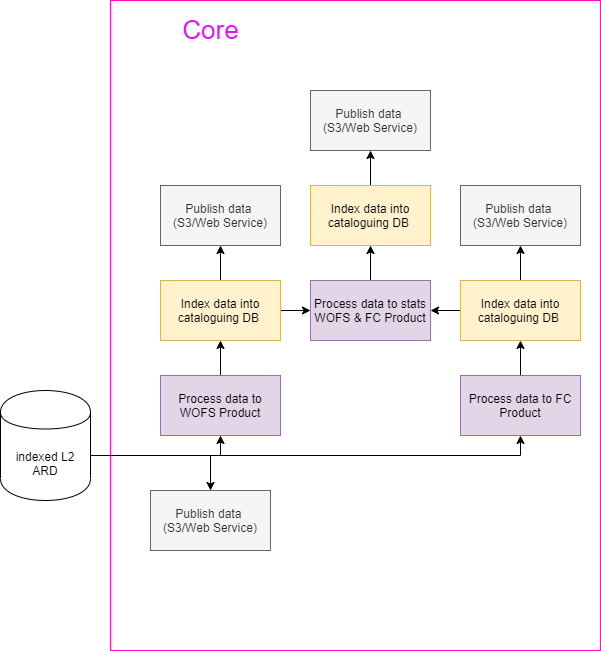

The diagram above was exported from draw.io. Its source (the exported page's mxGraphModel, read from the mxfile embedded in the PNG):
<mxGraphModel dx="1086" dy="1633" grid="1" gridSize="10" guides="1" tooltips="1" connect="1" arrows="1" fold="1" page="1" pageScale="1" pageWidth="1169" pageHeight="827" math="0" shadow="0">
  <root>
    <mxCell id="0" />
    <mxCell id="1" parent="0" />
    <mxCell id="9C3Aa6_Aj-UCR9xfvZmb-25" value="" style="rounded=0;whiteSpace=wrap;html=1;labelBackgroundColor=none;fontSize=26;strokeColor=#FF0ABE;" vertex="1" parent="1">
      <mxGeometry x="230" y="-760" width="490" height="650" as="geometry" />
    </mxCell>
    <mxCell id="9C3Aa6_Aj-UCR9xfvZmb-26" value="&lt;font color=&quot;#e70dff&quot;&gt;Core&lt;/font&gt;" style="text;html=1;align=center;verticalAlign=middle;resizable=0;points=[];autosize=1;fontSize=26;fontStyle=0;fontColor=#35FF03;" vertex="1" parent="1">
      <mxGeometry x="295" y="-750" width="70" height="40" as="geometry" />
    </mxCell>
    <mxCell id="9C3Aa6_Aj-UCR9xfvZmb-24" value="" style="shape=cylinder;whiteSpace=wrap;html=1;boundedLbl=1;backgroundOutline=1;" vertex="1" parent="1">
      <mxGeometry x="120" y="-370" width="90" height="110" as="geometry" />
    </mxCell>
    <mxCell id="9C3Aa6_Aj-UCR9xfvZmb-1" style="edgeStyle=orthogonalEdgeStyle;rounded=0;orthogonalLoop=1;jettySize=auto;html=1;" edge="1" parent="1" target="9C3Aa6_Aj-UCR9xfvZmb-8">
      <mxGeometry relative="1" as="geometry">
        <mxPoint x="210" y="-305" as="sourcePoint" />
      </mxGeometry>
    </mxCell>
    <mxCell id="9C3Aa6_Aj-UCR9xfvZmb-2" style="edgeStyle=orthogonalEdgeStyle;rounded=0;orthogonalLoop=1;jettySize=auto;html=1;entryX=0.5;entryY=0;entryDx=0;entryDy=0;" edge="1" parent="1" target="9C3Aa6_Aj-UCR9xfvZmb-6">
      <mxGeometry relative="1" as="geometry">
        <mxPoint x="210" y="-305" as="sourcePoint" />
      </mxGeometry>
    </mxCell>
    <mxCell id="9C3Aa6_Aj-UCR9xfvZmb-3" style="edgeStyle=orthogonalEdgeStyle;rounded=0;orthogonalLoop=1;jettySize=auto;html=1;" edge="1" parent="1" target="9C3Aa6_Aj-UCR9xfvZmb-14">
      <mxGeometry relative="1" as="geometry">
        <Array as="points">
          <mxPoint x="640" y="-305" />
        </Array>
        <mxPoint x="210" y="-305" as="sourcePoint" />
      </mxGeometry>
    </mxCell>
    <mxCell id="9C3Aa6_Aj-UCR9xfvZmb-5" value="indexed L2 ARD" style="text;html=1;strokeColor=none;fillColor=none;align=center;verticalAlign=middle;whiteSpace=wrap;rounded=0;" vertex="1" parent="1">
      <mxGeometry x="130" y="-325" width="70" height="55" as="geometry" />
    </mxCell>
    <mxCell id="9C3Aa6_Aj-UCR9xfvZmb-6" value="Publish data&amp;nbsp;&lt;br&gt;(S3/Web Service)" style="rounded=0;whiteSpace=wrap;html=1;fillColor=#f5f5f5;strokeColor=#666666;fontColor=#333333;" vertex="1" parent="1">
      <mxGeometry x="270" y="-270" width="120" height="60" as="geometry" />
    </mxCell>
    <mxCell id="9C3Aa6_Aj-UCR9xfvZmb-7" style="edgeStyle=orthogonalEdgeStyle;rounded=0;orthogonalLoop=1;jettySize=auto;html=1;entryX=0.5;entryY=1;entryDx=0;entryDy=0;" edge="1" parent="1" source="9C3Aa6_Aj-UCR9xfvZmb-8" target="9C3Aa6_Aj-UCR9xfvZmb-11">
      <mxGeometry relative="1" as="geometry" />
    </mxCell>
    <mxCell id="9C3Aa6_Aj-UCR9xfvZmb-8" value="Process data to WOFS Product" style="rounded=0;whiteSpace=wrap;html=1;fillColor=#e1d5e7;strokeColor=#9673a6;" vertex="1" parent="1">
      <mxGeometry x="280" y="-385" width="120" height="60" as="geometry" />
    </mxCell>
    <mxCell id="9C3Aa6_Aj-UCR9xfvZmb-9" style="edgeStyle=orthogonalEdgeStyle;rounded=0;orthogonalLoop=1;jettySize=auto;html=1;" edge="1" parent="1" source="9C3Aa6_Aj-UCR9xfvZmb-11" target="9C3Aa6_Aj-UCR9xfvZmb-12">
      <mxGeometry relative="1" as="geometry" />
    </mxCell>
    <mxCell id="9C3Aa6_Aj-UCR9xfvZmb-10" style="edgeStyle=orthogonalEdgeStyle;rounded=0;orthogonalLoop=1;jettySize=auto;html=1;" edge="1" parent="1" source="9C3Aa6_Aj-UCR9xfvZmb-11" target="9C3Aa6_Aj-UCR9xfvZmb-20">
      <mxGeometry relative="1" as="geometry" />
    </mxCell>
    <mxCell id="9C3Aa6_Aj-UCR9xfvZmb-11" value="Index data into cataloguing DB&amp;nbsp;" style="rounded=0;whiteSpace=wrap;html=1;fillColor=#fff2cc;strokeColor=#d6b656;" vertex="1" parent="1">
      <mxGeometry x="280" y="-480" width="120" height="60" as="geometry" />
    </mxCell>
    <mxCell id="9C3Aa6_Aj-UCR9xfvZmb-12" value="Publish data&amp;nbsp;&lt;br&gt;(S3/Web Service)" style="rounded=0;whiteSpace=wrap;html=1;fillColor=#f5f5f5;strokeColor=#666666;fontColor=#333333;" vertex="1" parent="1">
      <mxGeometry x="280" y="-575" width="120" height="60" as="geometry" />
    </mxCell>
    <mxCell id="9C3Aa6_Aj-UCR9xfvZmb-13" style="edgeStyle=orthogonalEdgeStyle;rounded=0;orthogonalLoop=1;jettySize=auto;html=1;entryX=0.5;entryY=1;entryDx=0;entryDy=0;" edge="1" parent="1" source="9C3Aa6_Aj-UCR9xfvZmb-14" target="9C3Aa6_Aj-UCR9xfvZmb-17">
      <mxGeometry relative="1" as="geometry" />
    </mxCell>
    <mxCell id="9C3Aa6_Aj-UCR9xfvZmb-14" value="Process data to FC Product" style="rounded=0;whiteSpace=wrap;html=1;fillColor=#e1d5e7;strokeColor=#9673a6;" vertex="1" parent="1">
      <mxGeometry x="580" y="-385" width="120" height="60" as="geometry" />
    </mxCell>
    <mxCell id="9C3Aa6_Aj-UCR9xfvZmb-15" style="edgeStyle=orthogonalEdgeStyle;rounded=0;orthogonalLoop=1;jettySize=auto;html=1;" edge="1" parent="1" source="9C3Aa6_Aj-UCR9xfvZmb-17" target="9C3Aa6_Aj-UCR9xfvZmb-18">
      <mxGeometry relative="1" as="geometry" />
    </mxCell>
    <mxCell id="9C3Aa6_Aj-UCR9xfvZmb-16" style="edgeStyle=orthogonalEdgeStyle;rounded=0;orthogonalLoop=1;jettySize=auto;html=1;" edge="1" parent="1" source="9C3Aa6_Aj-UCR9xfvZmb-17" target="9C3Aa6_Aj-UCR9xfvZmb-20">
      <mxGeometry relative="1" as="geometry" />
    </mxCell>
    <mxCell id="9C3Aa6_Aj-UCR9xfvZmb-17" value="Index data into cataloguing DB&amp;nbsp;" style="rounded=0;whiteSpace=wrap;html=1;fillColor=#fff2cc;strokeColor=#d6b656;" vertex="1" parent="1">
      <mxGeometry x="580" y="-480" width="120" height="60" as="geometry" />
    </mxCell>
    <mxCell id="9C3Aa6_Aj-UCR9xfvZmb-18" value="Publish data&amp;nbsp;&lt;br&gt;(S3/Web Service)" style="rounded=0;whiteSpace=wrap;html=1;fillColor=#f5f5f5;strokeColor=#666666;fontColor=#333333;" vertex="1" parent="1">
      <mxGeometry x="580" y="-575" width="120" height="60" as="geometry" />
    </mxCell>
    <mxCell id="9C3Aa6_Aj-UCR9xfvZmb-19" style="edgeStyle=orthogonalEdgeStyle;rounded=0;orthogonalLoop=1;jettySize=auto;html=1;entryX=0.5;entryY=1;entryDx=0;entryDy=0;" edge="1" parent="1" source="9C3Aa6_Aj-UCR9xfvZmb-20" target="9C3Aa6_Aj-UCR9xfvZmb-22">
      <mxGeometry relative="1" as="geometry" />
    </mxCell>
    <mxCell id="9C3Aa6_Aj-UCR9xfvZmb-20" value="Process data to stats WOFS &amp;amp; FC Product" style="rounded=0;whiteSpace=wrap;html=1;fillColor=#e1d5e7;strokeColor=#9673a6;" vertex="1" parent="1">
      <mxGeometry x="430" y="-480" width="120" height="60" as="geometry" />
    </mxCell>
    <mxCell id="9C3Aa6_Aj-UCR9xfvZmb-21" style="edgeStyle=orthogonalEdgeStyle;rounded=0;orthogonalLoop=1;jettySize=auto;html=1;" edge="1" parent="1" source="9C3Aa6_Aj-UCR9xfvZmb-22" target="9C3Aa6_Aj-UCR9xfvZmb-23">
      <mxGeometry relative="1" as="geometry" />
    </mxCell>
    <mxCell id="9C3Aa6_Aj-UCR9xfvZmb-22" value="Index data into cataloguing DB&amp;nbsp;" style="rounded=0;whiteSpace=wrap;html=1;fillColor=#fff2cc;strokeColor=#d6b656;" vertex="1" parent="1">
      <mxGeometry x="430" y="-575" width="120" height="60" as="geometry" />
    </mxCell>
    <mxCell id="9C3Aa6_Aj-UCR9xfvZmb-23" value="Publish data&amp;nbsp;&lt;br&gt;(S3/Web Service)" style="rounded=0;whiteSpace=wrap;html=1;fillColor=#f5f5f5;strokeColor=#666666;fontColor=#333333;" vertex="1" parent="1">
      <mxGeometry x="430" y="-670" width="120" height="60" as="geometry" />
    </mxCell>
  </root>
</mxGraphModel>